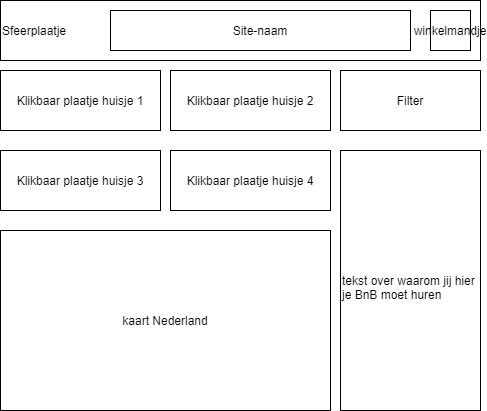

The diagram above was exported from draw.io. Its source (the exported page's mxGraphModel, read from the mxfile embedded in the PNG):
<mxGraphModel dx="800" dy="575" grid="1" gridSize="10" guides="1" tooltips="1" connect="1" arrows="1" fold="1" page="1" pageScale="1" pageWidth="827" pageHeight="1169" math="0" shadow="0">
  <root>
    <mxCell id="0" />
    <mxCell id="1" parent="0" />
    <mxCell id="2" value="&lt;p style=&quot;line-height: 190%&quot;&gt;Sfeerplaatje&lt;/p&gt;" style="whiteSpace=wrap;html=1;align=left;" parent="1" vertex="1">
      <mxGeometry x="40" y="40" width="480" height="60" as="geometry" />
    </mxCell>
    <mxCell id="3" value="Site-naam" style="whiteSpace=wrap;html=1;" parent="1" vertex="1">
      <mxGeometry x="150" y="50" width="300" height="40" as="geometry" />
    </mxCell>
    <mxCell id="4" value="Klikbaar plaatje huisje 1" style="whiteSpace=wrap;html=1;" parent="1" vertex="1">
      <mxGeometry x="40" y="110" width="160" height="60" as="geometry" />
    </mxCell>
    <mxCell id="7" value="Klikbaar plaatje huisje 4" style="whiteSpace=wrap;html=1;" parent="1" vertex="1">
      <mxGeometry x="210" y="190" width="160" height="60" as="geometry" />
    </mxCell>
    <mxCell id="8" value="Klikbaar plaatje huisje 3" style="whiteSpace=wrap;html=1;" parent="1" vertex="1">
      <mxGeometry x="40" y="190" width="160" height="60" as="geometry" />
    </mxCell>
    <mxCell id="9" value="Klikbaar plaatje huisje 2" style="whiteSpace=wrap;html=1;" parent="1" vertex="1">
      <mxGeometry x="210" y="110" width="160" height="60" as="geometry" />
    </mxCell>
    <mxCell id="10" value="&lt;br&gt;tekst over waarom jij hier je BnB moet huren&lt;br&gt;" style="whiteSpace=wrap;html=1;align=left;" parent="1" vertex="1">
      <mxGeometry x="380" y="190" width="140" height="260" as="geometry" />
    </mxCell>
    <mxCell id="15" value="kaart Nederland&lt;br&gt;" style="whiteSpace=wrap;html=1;" vertex="1" parent="1">
      <mxGeometry x="40" y="270" width="330" height="180" as="geometry" />
    </mxCell>
    <mxCell id="16" value="Filter" style="whiteSpace=wrap;html=1;" vertex="1" parent="1">
      <mxGeometry x="380" y="110" width="140" height="60" as="geometry" />
    </mxCell>
    <mxCell id="17" value="winkelmandje" style="whiteSpace=wrap;html=1;" vertex="1" parent="1">
      <mxGeometry x="470" y="50" width="40" height="40" as="geometry" />
    </mxCell>
  </root>
</mxGraphModel>